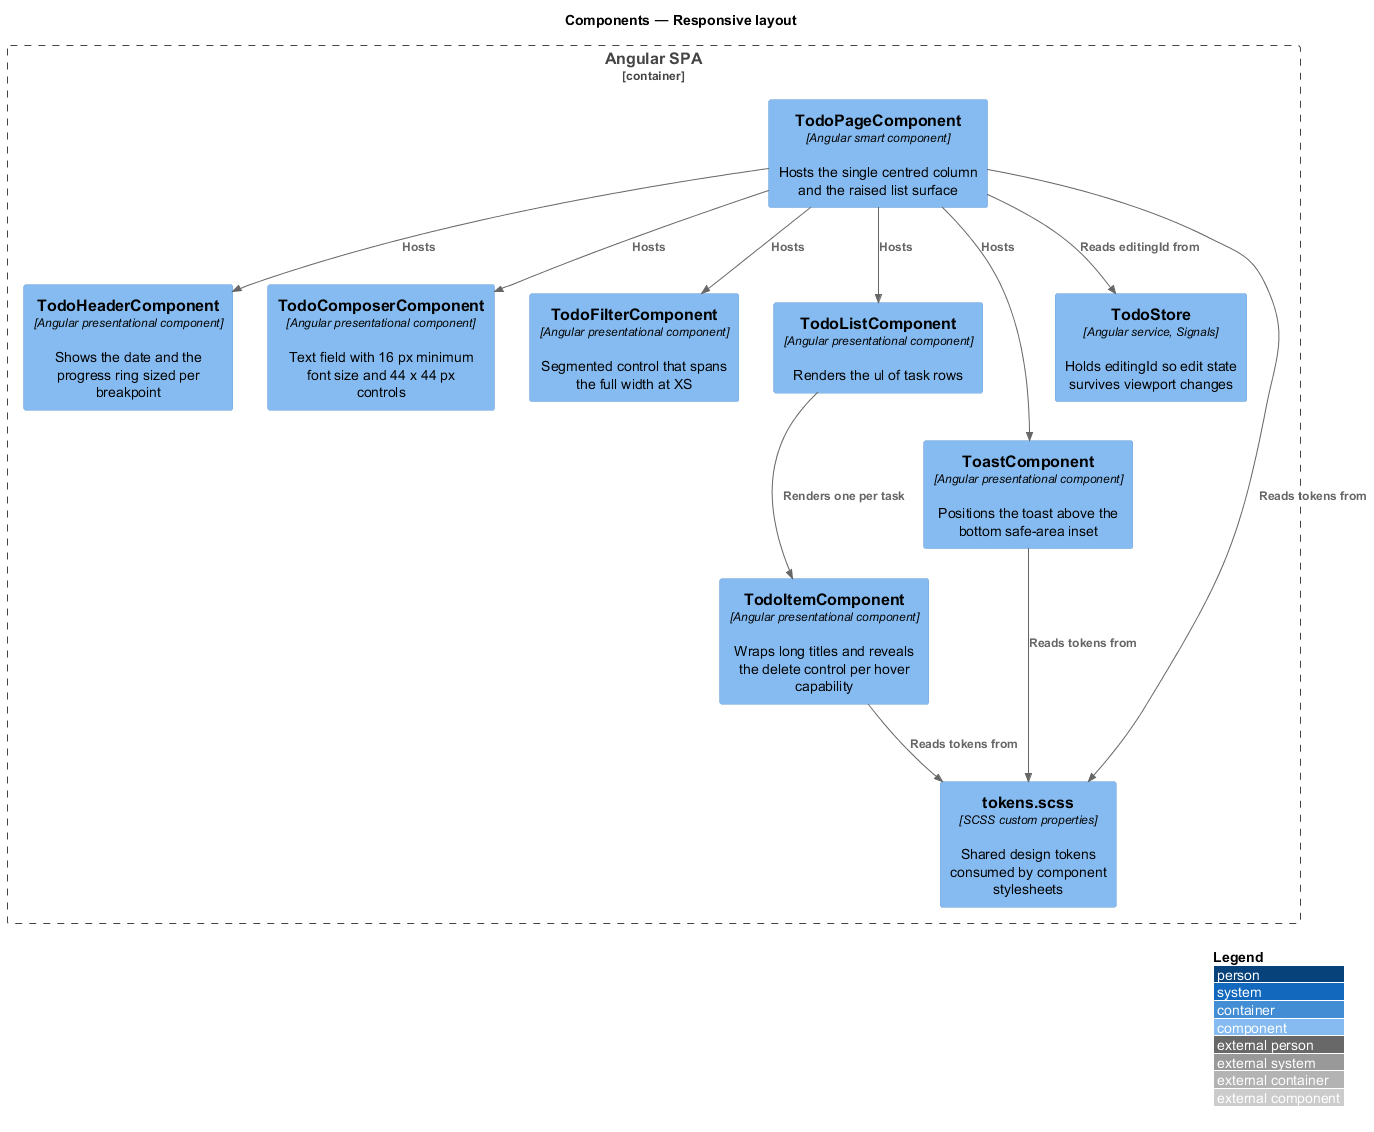

The diagram above was rendered by PlantUML. Its source (embedded in the PNG):
@startuml
!include <C4/C4_Component>
LAYOUT_WITH_LEGEND()
title Components — Responsive layout

Container_Boundary(spa, "Angular SPA") {
  Component(page, "TodoPageComponent", "Angular smart component", "Hosts the single centred column and the raised list surface")
  Component(header, "TodoHeaderComponent", "Angular presentational component", "Shows the date and the progress ring sized per breakpoint")
  Component(composer, "TodoComposerComponent", "Angular presentational component", "Text field with 16 px minimum font size and 44 x 44 px controls")
  Component(filter, "TodoFilterComponent", "Angular presentational component", "Segmented control that spans the full width at XS")
  Component(list, "TodoListComponent", "Angular presentational component", "Renders the ul of task rows")
  Component(item, "TodoItemComponent", "Angular presentational component", "Wraps long titles and reveals the delete control per hover capability")
  Component(toast, "ToastComponent", "Angular presentational component", "Positions the toast above the bottom safe-area inset")
  Component(store, "TodoStore", "Angular service, Signals", "Holds editingId so edit state survives viewport changes")
  Component(tokens, "tokens.scss", "SCSS custom properties", "Shared design tokens consumed by component stylesheets")
}

Rel(page, header, "Hosts")
Rel(page, composer, "Hosts")
Rel(page, filter, "Hosts")
Rel(page, list, "Hosts")
Rel(page, toast, "Hosts")
Rel(list, item, "Renders one per task")
Rel(page, store, "Reads editingId from")
Rel(page, tokens, "Reads tokens from")
Rel(item, tokens, "Reads tokens from")
Rel(toast, tokens, "Reads tokens from")
@enduml